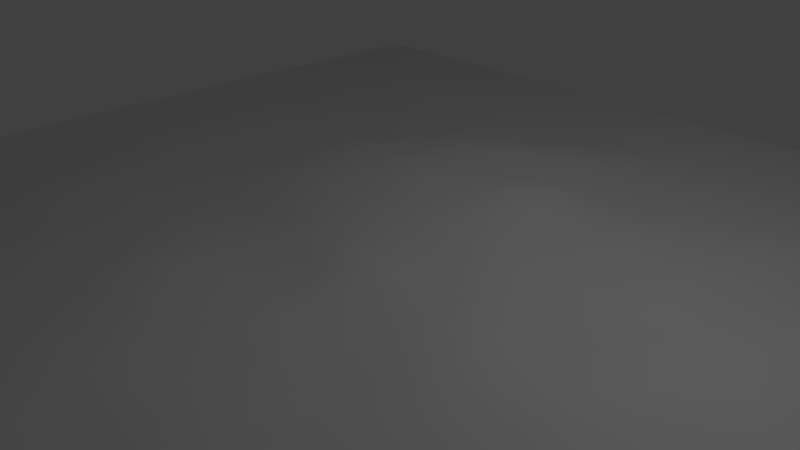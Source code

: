 # Source: Terrain.blend  (saved by Blender 2.79.0; exported with 4.5.12 LTS)
import bpy
from mathutils import Matrix  # noqa: F401  (used for matrix-valued properties, if any)

bpy.ops.wm.read_factory_settings(use_empty=True)
scene = bpy.context.scene
scene.name = 'Scene'

# ---- collections
col_collection_1 = bpy.data.collections.new('Collection 1'); scene.collection.children.link(col_collection_1)

# ---- world
world_world = bpy.data.worlds.new('World'); scene.world = world_world
world_world.color = (0.05088, 0.05088, 0.05088)
world_world.use_sun_shadow = False
world_world.sun_shadow_jitter_overblur = 0.0
world_world.cycles.sampling_method = 'MANUAL'

# ---- cameras
cam_camera = bpy.data.cameras.new('Camera')
cam_camera.clip_end = 100.0
cam_camera.lens = 35.0
cam_camera.sensor_width = 32.0
cam_camera.sensor_height = 18.0
cam_camera.ortho_scale = 7.314
cam_camera.dof.focus_distance = 0.0
cam_camera.dof.aperture_fstop = 128.0

# ---- lights
light_lamp = bpy.data.lights.new('Lamp', 'POINT')
light_lamp.transmission_factor = 0.0
light_lamp.cutoff_distance = 30.0
light_lamp.energy = 100.0
light_lamp.shadow_buffer_clip_start = 1.001
light_lamp.shadow_soft_size = 0.1
light_lamp.shadow_maximum_resolution = 0.006
light_lamp.use_absolute_resolution = True

# ---- meshes
me_plane = bpy.data.meshes.new('Plane')
me_plane.from_pydata([(7.324, 7.324, 0.0), (-7.324, 7.324, 0.0), (7.324, -7.324, 0.006372), (-7.324, -7.324, 0.0), (7.376, 0.0, 0.1328), (0.0, 7.376, 0.04608), (-7.376, 0.0, 0.0426), (0.0, -7.376, 0.07221), (0.0, 0.0, 0.3452), (7.376, 3.76, 0.0437), (-3.76, 7.376, 0.02053), (-7.376, -3.76, 0.03221), (3.76, -7.376, 0.04594), (7.376, -3.76, 0.1327), (3.76, 7.376, 0.04087), (-7.376, 3.76, 0.03419), (-3.76, -7.376, 0.03975), (0.0, -3.76, 0.3535), (0.0, 3.76, 0.3873), (3.76, 0.0, 0.1698), (-3.76, 0.0, 0.112), (-3.76, 3.76, 0.1024), (3.76, 3.76, 0.1421), (3.76, -3.76, 0.1576), (-3.76, -3.76, 0.1727), (7.376, 5.64, 0.01742), (-5.64, 7.376, 0.001988), (-7.376, -5.64, 0.008055), (5.64, -7.376, 0.03287), (7.376, -1.88, 0.1855), (1.88, 7.376, 0.05373), (-7.376, 1.88, 0.03756), (-1.88, -7.376, 0.06683), (0.0, -5.64, 0.1978), (0.0, 1.88, 0.4525), (5.64, 0.0, 0.2628), (-1.88, 0.0, 0.3173), (7.376, 1.88, 0.06801), (-1.88, 7.376, 0.03474), (-7.376, -1.88, 0.04684), (1.88, -7.376, 0.06497), (7.376, -5.64, 0.03658), (5.64, 7.376, 0.01042), (-7.376, 5.64, 0.001588), (-5.64, -7.376, 0.01174), (0.0, -1.88, 0.2283), (0.0, 5.64, 0.08633), (1.88, 0.0, 0.2767), (-5.64, 0.0, 0.1185), (-3.76, 1.88, 0.1313), (-3.76, 5.64, 0.04034), (-1.88, 3.76, 0.2539), (-5.64, 3.76, 0.05769), (3.76, 1.88, 0.1658), (3.76, 5.64, 0.04649), (5.64, 3.76, 0.06595), (1.88, 3.76, 0.111), (3.76, -5.64, 0.1069), (3.76, -1.88, 0.2339), (5.64, -3.76, 0.208), (1.88, -3.76, 0.2027), (-3.76, -5.64, 0.1389), (-3.76, -1.88, 0.1655), (-1.88, -3.76, 0.2919), (-5.64, -3.76, 0.06937), (-5.64, -1.88, 0.0557), (-1.88, -1.88, 0.2598), (-1.88, -5.64, 0.2455), (1.88, -1.88, 0.1406), (5.64, -1.88, 0.2859), (5.64, -5.64, 0.08427), (1.88, 5.64, 0.08488), (5.64, 5.64, 0.04264), (5.64, 1.88, 0.1127), (-5.64, 5.64, 0.02923), (-1.88, 5.64, 0.07176), (-1.88, 1.88, 0.4347), (-5.64, 1.88, 0.09021), (1.88, 1.88, 0.2564), (1.88, -5.64, 0.07368), (-5.64, -5.64, 0.04076), (7.376, 6.58, 0.003206), (-6.58, 7.376, 0.0), (-7.376, -6.58, 0.001864), (6.58, -7.376, 0.01554), (7.376, -0.94, 0.19), (0.94, 7.376, 0.05719), (-7.376, 0.94, 0.04461), (-0.94, -7.376, 0.07975), (0.0, -6.58, 0.1152), (0.0, 0.94, 0.4228), (6.58, 0.0, 0.2075), (-0.94, 0.0, 0.3492), (7.376, 2.82, 0.03745), (-2.82, 7.376, 0.03689), (-7.376, -2.82, 0.03131), (2.82, -7.376, 0.07253), (7.376, -4.7, 0.05699), (4.7, 7.376, 0.02301), (-7.376, 4.7, 0.01423), (-4.7, -7.376, 0.02379), (0.0, -2.82, 0.3384), (0.0, 4.7, 0.2128), (2.82, 0.0, 0.1445), (-4.7, 0.0, 0.1352), (-3.76, 0.94, 0.1409), (-3.76, 4.7, 0.044), (-0.94, 3.76, 0.3124), (-4.7, 3.76, 0.06812), (3.76, 0.94, 0.114), (3.76, 4.7, 0.08113), (6.58, 3.76, 0.03565), (2.82, 3.76, 0.1031), (3.76, -6.58, 0.07388), (3.76, -2.82, 0.1897), (6.58, -3.76, 0.1829), (2.82, -3.76, 0.1204), (-3.76, -6.58, 0.04202), (-3.76, -2.82, 0.1853), (-0.94, -3.76, 0.3146), (-4.7, -3.76, 0.1235), (7.376, 4.7, 0.02756), (-4.7, 7.376, 0.01283), (-7.376, -4.7, 0.01074), (4.7, -7.376, 0.05357), (7.376, -2.82, 0.1553), (2.82, 7.376, 0.04346), (-7.376, 2.82, 0.03632), (-2.82, -7.376, 0.06637), (0.0, -4.7, 0.3257), (0.0, 2.82, 0.4244), (4.7, 0.0, 0.2421), (-2.82, 0.0, 0.2096), (7.376, 0.94, 0.08615), (-0.94, 7.376, 0.03015), (-7.376, -0.94, 0.05233), (0.94, -7.376, 0.09946), (7.376, -6.58, 0.01516), (6.58, 7.376, 0.001285), (-7.376, 6.58, 0.0), (-6.58, -7.376, 0.001524), (0.0, -0.94, 0.2568), (0.0, 6.58, 0.0749), (0.94, 0.0, 0.2594), (-6.58, 0.0, 0.05044), (-3.76, 2.82, 0.0947), (-3.76, 6.58, 0.04369), (-2.82, 3.76, 0.178), (-6.58, 3.76, 0.02698), (3.76, 2.82, 0.134), (3.76, 6.58, 0.0488), (4.7, 3.76, 0.08486), (0.94, 3.76, 0.2182), (3.76, -4.7, 0.09043), (3.76, -0.94, 0.2925), (4.7, -3.76, 0.179), (0.94, -3.76, 0.2528), (-3.76, -4.7, 0.1854), (-3.76, -0.94, 0.1146), (-2.82, -3.76, 0.2838), (-6.58, -3.76, 0.05143), (-5.64, -2.82, 0.08087), (-5.64, -0.94, 0.06856), (-4.7, -1.88, 0.134), (-6.58, -1.88, 0.049), (-1.88, -2.82, 0.2867), (-1.88, -0.94, 0.1586), (-0.94, -1.88, 0.2981), (-2.82, -1.88, 0.1838), (-1.88, -6.58, 0.151), (-1.88, -4.7, 0.3191), (-0.94, -5.64, 0.2783), (-2.82, -5.64, 0.218), (1.88, -2.82, 0.1314), (1.88, -0.94, 0.2058), (2.82, -1.88, 0.2215), (0.94, -1.88, 0.2224), (5.64, -2.82, 0.2664), (5.64, -0.94, 0.2854), (6.58, -1.88, 0.251), (4.7, -1.88, 0.3229), (5.64, -6.58, 0.04332), (5.64, -4.7, 0.09712), (6.58, -5.64, 0.04847), (4.7, -5.64, 0.04317), (1.88, 4.7, 0.1147), (1.88, 6.58, 0.07265), (2.82, 5.64, 0.05755), (0.94, 5.64, 0.1177), (5.64, 4.7, 0.0543), (5.64, 6.58, 0.03202), (6.58, 5.64, 0.02485), (4.7, 5.64, 0.05781), (5.64, 0.94, 0.1362), (5.64, 2.82, 0.09615), (6.58, 1.88, 0.06313), (4.7, 1.88, 0.1605), (-5.64, 4.7, 0.04454), (-5.64, 6.58, 0.01266), (-4.7, 5.64, 0.05737), (-6.58, 5.64, 0.0122), (-1.88, 4.7, 0.1377), (-1.88, 6.58, 0.05052), (-0.94, 5.64, 0.07713), (-2.82, 5.64, 0.07345), (-1.88, 0.94, 0.4064), (-1.88, 2.82, 0.3417), (-0.94, 1.88, 0.541), (-2.82, 1.88, 0.3113), (-5.64, 0.94, 0.0474), (-5.64, 2.82, 0.03791), (-4.7, 1.88, 0.08651), (-6.58, 1.88, 0.04868), (1.88, 0.94, 0.271), (1.88, 2.82, 0.211), (2.82, 1.88, 0.1507), (0.94, 1.88, 0.5126), (1.88, -6.58, 0.0606), (1.88, -4.7, 0.1139), (2.82, -5.64, 0.09045), (0.94, -5.64, 0.1687), (-5.64, -6.58, 0.0378), (-5.64, -4.7, 0.06697), (-4.7, -5.64, 0.06087), (-6.58, -5.64, 0.01963), (-6.58, -4.7, 0.02468), (-4.7, -4.7, 0.07794), (-4.7, -6.58, 0.0469), (0.94, -4.7, 0.1852), (2.82, -4.7, 0.05608), (2.82, -6.58, 0.06738), (0.94, 2.82, 0.396), (2.82, 2.82, 0.1558), (2.82, 0.94, 0.1803), (-6.58, 2.82, 0.0497), (-4.7, 2.82, 0.07591), (-4.7, 0.94, 0.06098), (-2.82, 2.82, 0.1892), (-0.94, 2.82, 0.4994), (-0.94, 0.94, 0.425), (-2.82, 6.58, 0.03837), (-0.94, 6.58, 0.05793), (-0.94, 4.7, 0.1428), (-6.58, 6.58, 0.002087), (-4.7, 6.58, 0.03504), (-4.7, 4.7, 0.06427), (4.7, 2.82, 0.104), (6.58, 2.82, 0.06782), (6.58, 0.94, 0.09644), (4.7, 6.58, 0.03411), (6.58, 6.58, 0.006941), (6.58, 4.7, 0.02456), (0.94, 6.58, 0.09005), (2.82, 6.58, 0.0535), (2.82, 4.7, 0.06359), (4.7, -4.7, 0.1034), (6.58, -4.7, 0.07381), (6.58, -6.58, 0.02447), (4.7, -0.94, 0.2821), (6.58, -0.94, 0.2639), (6.58, -2.82, 0.2387), (0.94, -0.94, 0.2787), (2.82, -0.94, 0.269), (2.82, -2.82, 0.1463), (-2.82, -4.7, 0.299), (-0.94, -4.7, 0.321), (-0.94, -6.58, 0.1485), (-2.82, -0.94, 0.1256), (-0.94, -0.94, 0.2287), (-0.94, -2.82, 0.4184), (-6.58, -0.94, 0.04736), (-4.7, -0.94, 0.1384), (-4.7, -2.82, 0.1237), (-6.58, -2.82, 0.06984), (-2.82, -2.82, 0.2901), (-2.82, -6.58, 0.1101), (0.94, -2.82, 0.1927), (4.7, -2.82, 0.2358), (4.7, -6.58, 0.07168), (0.94, 4.7, 0.1766), (4.7, 4.7, 0.07944), (4.7, 0.94, 0.1958), (-6.58, 4.7, 0.02626), (-2.82, 4.7, 0.05815), (-2.82, 0.94, 0.247), (-6.58, 0.94, 0.02211), (0.94, 0.94, 0.3833), (0.94, -6.58, 0.09423), (-6.58, -6.58, 0.01429), (7.37, 7.03, 0.0004644), (-7.03, 7.37, 0.0), (-7.37, -7.03, 0.0003413), (7.03, -7.37, 0.01168), (7.376, -0.47, 0.1583), (0.47, 7.376, 0.05755), (-7.376, 0.47, 0.0466), (-0.47, -7.376, 0.08269), (0.0, -7.04, 0.06864), (0.0, 0.47, 0.3759), (7.04, 0.0, 0.1793), (-0.47, 0.0, 0.385), (7.376, 3.29, 0.0426), (-3.29, 7.376, 0.02875), (-7.376, -3.29, 0.02929), (3.29, -7.376, 0.06872), (7.376, -4.23, 0.09049), (4.23, 7.376, 0.0336), (-7.376, 4.23, 0.0237), (-4.23, -7.376, 0.02868), (0.0, -3.29, 0.3465), (0.0, 4.23, 0.2999), (3.29, 0.0, 0.1081), (-4.23, 0.0, 0.1102), (-3.76, 0.47, 0.1238), (-3.76, 4.23, 0.06864), (-0.47, 3.76, 0.3445), (-4.23, 3.76, 0.05827), (3.76, 0.47, 0.1664), (3.76, 4.23, 0.0969), (7.04, 3.76, 0.05073), (3.29, 3.76, 0.1428), (3.76, -7.04, 0.05611), (3.76, -3.29, 0.2039), (7.04, -3.76, 0.1541), (3.29, -3.76, 0.09765), (-3.76, -7.04, 0.04209), (-3.76, -3.29, 0.1486), (-0.47, -3.76, 0.3377), (-4.23, -3.76, 0.1522), (7.376, 5.17, 0.02746), (-5.17, 7.376, 0.004756), (-7.376, -5.17, 0.008195), (5.17, -7.376, 0.04932), (7.376, -2.35, 0.1588), (2.35, 7.376, 0.05409), (-7.376, 2.35, 0.03748), (-2.35, -7.376, 0.0692), (0.0, -5.17, 0.2969), (0.0, 2.35, 0.4178), (5.17, 0.0, 0.2796), (-2.35, 0.0, 0.281), (7.376, 1.41, 0.0795), (-1.41, 7.376, 0.03133), (-7.376, -1.41, 0.04364), (1.41, -7.376, 0.09905), (7.376, -6.11, 0.0297), (6.11, 7.376, 0.004062), (-7.376, 6.11, 0.0003627), (-6.11, -7.376, 0.005301), (0.0, -1.41, 0.1891), (0.0, 6.11, 0.08173), (1.41, 0.0, 0.2395), (-6.11, 0.0, 0.09252), (-3.76, 2.35, 0.1036), (-3.76, 6.11, 0.04484), (-2.35, 3.76, 0.2042), (-6.11, 3.76, 0.04174), (3.76, 2.35, 0.1265), (3.76, 6.11, 0.03748), (5.17, 3.76, 0.05541), (1.41, 3.76, 0.1369), (3.76, -5.17, 0.09192), (3.76, -1.41, 0.2784), (5.17, -3.76, 0.1982), (1.41, -3.76, 0.2164), (-3.76, -5.17, 0.1382), (-3.76, -1.41, 0.1514), (-2.35, -3.76, 0.3048), (-6.11, -3.76, 0.06941), (-5.64, -3.29, 0.06184), (-5.64, -1.41, 0.06146), (-4.23, -1.88, 0.1597), (-6.11, -1.88, 0.03974), (-1.88, -3.29, 0.2774), (-1.88, -1.41, 0.2469), (-0.47, -1.88, 0.2397), (-2.35, -1.88, 0.2348), (-1.88, -7.04, 0.0844), (-1.88, -5.17, 0.2784), (-0.47, -5.64, 0.2617), (-2.35, -5.64, 0.2452), (1.88, -3.29, 0.1779), (1.88, -1.41, 0.2085), (3.29, -1.88, 0.2078), (1.41, -1.88, 0.1604), (5.64, -3.29, 0.2459), (5.64, -1.41, 0.2828), (7.04, -1.88, 0.2183), (5.17, -1.88, 0.3226), (5.64, -7.04, 0.0436), (5.64, -5.17, 0.08956), (7.04, -5.64, 0.04567), (5.17, -5.64, 0.06608), (1.88, 4.23, 0.1162), (1.88, 6.11, 0.08617), (3.29, 5.64, 0.05211), (1.41, 5.64, 0.09012), (5.64, 4.23, 0.05138), (5.64, 6.11, 0.03767), (7.04, 5.64, 0.02195), (5.17, 5.64, 0.05193), (5.64, 0.47, 0.1835), (5.64, 2.35, 0.114), (7.04, 1.88, 0.05825), (5.17, 1.88, 0.1423), (-5.64, 4.23, 0.04712), (-5.64, 6.11, 0.02187), (-4.23, 5.64, 0.04184), (-6.11, 5.64, 0.01707), (-1.88, 4.23, 0.2094), (-1.88, 6.11, 0.07656), (-0.47, 5.64, 0.09002), (-2.35, 5.64, 0.08546), (-1.88, 0.47, 0.3767), (-1.88, 2.35, 0.3717), (-0.47, 1.88, 0.4751), (-2.35, 1.88, 0.3949), (-5.64, 0.47, 0.07217), (-5.64, 2.35, 0.06061), (-4.23, 1.88, 0.1113), (-6.11, 1.88, 0.07603), (1.88, 0.47, 0.3339), (1.88, 2.35, 0.2569), (3.29, 1.88, 0.206), (1.41, 1.88, 0.3798), (1.88, -7.04, 0.0659), (1.88, -5.17, 0.131), (3.29, -5.64, 0.1324), (1.41, -5.64, 0.1169), (-5.64, -7.04, 0.021), (-5.64, -5.17, 0.04993), (-4.23, -5.64, 0.1018), (-6.11, -5.64, 0.02842), (7.376, 6.11, 0.009208), (-6.11, 7.376, 0.0004787), (-7.376, -6.11, 0.003587), (6.11, -7.376, 0.0199), (7.376, -1.41, 0.1948), (1.41, 7.376, 0.05387), (-7.376, 1.41, 0.04085), (-1.41, -7.376, 0.07713), (0.0, -6.11, 0.1542), (0.0, 1.41, 0.4488), (6.11, 0.0, 0.2247), (-1.41, 0.0, 0.3549), (7.376, 2.35, 0.04291), (-2.35, 7.376, 0.0343), (-7.376, -2.35, 0.03998), (2.35, -7.376, 0.06426), (7.376, -5.17, 0.04325), (5.17, 7.376, 0.01991), (-7.376, 5.17, 0.005845), (-5.17, -7.376, 0.01713), (0.0, -2.35, 0.2798), (0.0, 5.17, 0.1512), (2.35, 0.0, 0.2617), (-5.17, 0.0, 0.1298), (-3.76, 1.41, 0.1187), (-3.76, 5.17, 0.0542), (-1.41, 3.76, 0.3063), (-5.17, 3.76, 0.05627), (3.76, 1.41, 0.1277), (3.76, 5.17, 0.06884), (6.11, 3.76, 0.04893), (2.35, 3.76, 0.1049), (3.76, -6.11, 0.1136), (3.76, -2.35, 0.2111), (6.11, -3.76, 0.2117), (2.35, -3.76, 0.1814), (-3.76, -6.11, 0.08949), (-3.76, -2.35, 0.1813), (-1.41, -3.76, 0.3291), (-5.17, -3.76, 0.08603), (7.376, 4.23, 0.03148), (-4.23, 7.376, 0.01759), (-7.376, -4.23, 0.02612), (4.23, -7.376, 0.04687), (7.376, -3.29, 0.1538), (3.29, 7.376, 0.03811), (-7.376, 3.29, 0.03746), (-3.29, -7.376, 0.0423), (0.0, -4.23, 0.3477), (0.0, 3.29, 0.4399), (4.23, 0.0, 0.2448), (-3.29, 0.0, 0.1672), (7.376, 0.47, 0.1093), (-0.47, 7.376, 0.03413), (-7.376, -0.47, 0.0433), (0.47, -7.376, 0.07169), (7.37, -7.03, 0.009249), (7.03, 7.37, 0.0002504), (-7.37, 7.03, 0.0), (-7.03, -7.37, 0.0002334), (0.0, -0.47, 0.3722), (0.0, 7.04, 0.05891), (0.47, 0.0, 0.3414), (-7.04, 0.0, 0.04274), (-3.76, 3.29, 0.1337), (-3.76, 7.04, 0.03317), (-3.29, 3.76, 0.1505), (-7.04, 3.76, 0.0354), (3.76, 3.29, 0.1272), (3.76, 7.04, 0.04904), (4.23, 3.76, 0.1086), (0.47, 3.76, 0.3304), (3.76, -4.23, 0.1104), (3.76, -0.47, 0.2345), (4.23, -3.76, 0.1655), (0.47, -3.76, 0.324), (-3.76, -4.23, 0.1942), (-3.76, -0.47, 0.1144), (-3.29, -3.76, 0.1935), (-7.04, -3.76, 0.04904), (-5.64, -2.35, 0.07364), (-5.64, -0.47, 0.0881), (-5.17, -1.88, 0.0824), (-7.04, -1.88, 0.05556), (-1.88, -2.35, 0.2602), (-1.88, -0.47, 0.1675), (-1.41, -1.88, 0.2779), (-3.29, -1.88, 0.1678), (-1.88, -6.11, 0.2265), (-1.88, -4.23, 0.3045), (-1.41, -5.64, 0.2815), (-3.29, -5.64, 0.1782), (1.88, -2.35, 0.09667), (1.88, -0.47, 0.2294), (2.35, -1.88, 0.1644), (0.47, -1.88, 0.2498), (5.64, -2.35, 0.291), (5.64, -0.47, 0.2972), (6.11, -1.88, 0.2946), (4.23, -1.88, 0.2683), (5.64, -6.11, 0.05456), (5.64, -4.23, 0.1242), (6.11, -5.64, 0.07219), (4.23, -5.64, 0.07105), (1.88, 5.17, 0.1007), (1.88, 7.04, 0.06289), (2.35, 5.64, 0.0635), (0.47, 5.64, 0.1011), (5.64, 5.17, 0.04531), (5.64, 7.04, 0.01917), (6.11, 5.64, 0.02441), (4.23, 5.64, 0.05107), (5.64, 1.41, 0.08983), (5.64, 3.29, 0.08293), (6.11, 1.88, 0.05978), (4.23, 1.88, 0.1385), (-5.64, 5.17, 0.04707), (-5.64, 7.04, 0.005526), (-5.17, 5.64, 0.04685), (-7.04, 5.64, 0.004588), (-1.88, 5.17, 0.07871), (-1.88, 7.04, 0.03841), (-1.41, 5.64, 0.06735), (-3.29, 5.64, 0.05905), (-1.88, 1.41, 0.4539), (-1.88, 3.29, 0.3135), (-1.41, 1.88, 0.4516), (-3.29, 1.88, 0.198), (-5.64, 1.41, 0.06038), (-5.64, 3.29, 0.03874), (-5.17, 1.88, 0.1026), (-7.04, 1.88, 0.04551), (1.88, 1.41, 0.2288), (1.88, 3.29, 0.1451), (2.35, 1.88, 0.2257), (0.47, 1.88, 0.5271), (1.88, -6.11, 0.03816), (1.88, -4.23, 0.1725), (2.35, -5.64, 0.07223), (0.47, -5.64, 0.1837), (-5.64, -6.11, 0.03898), (-5.64, -4.23, 0.05907), (-5.17, -5.64, 0.05053), (-7.04, -5.64, 0.01547), (-6.58, -5.17, 0.02618), (-6.58, -4.23, 0.04031), (-6.11, -4.7, 0.05135), (-7.04, -4.7, 0.01867), (-4.7, -5.17, 0.0503), (-4.7, -4.23, 0.0898), (-4.23, -4.7, 0.1325), (-5.17, -4.7, 0.07131), (-4.7, -7.04, 0.03634), (-4.7, -6.11, 0.05024), (-4.23, -6.58, 0.03269), (-5.17, -6.58, 0.04226), (0.94, -5.17, 0.2291), (0.94, -4.23, 0.1936), (1.41, -4.7, 0.1482), (0.47, -4.7, 0.2882), (2.82, -5.17, 0.08103), (2.82, -4.23, 0.08434), (3.29, -4.7, 0.06634), (2.35, -4.7, 0.08001), (2.82, -7.04, 0.07321), (2.82, -6.11, 0.07199), (3.29, -6.58, 0.09169), (2.35, -6.58, 0.05262), (0.94, 2.35, 0.4832), (0.94, 3.29, 0.2659), (1.41, 2.82, 0.2859), (0.47, 2.82, 0.4142), (2.82, 2.35, 0.1481), (2.82, 3.29, 0.1212), (3.29, 2.82, 0.149), (2.35, 2.82, 0.2201), (2.82, 0.47, 0.1185), (2.82, 1.41, 0.1776), (3.29, 0.94, 0.1642), (2.35, 0.94, 0.2184), (-6.58, 2.35, 0.0602), (-6.58, 3.29, 0.03069), (-6.11, 2.82, 0.05103), (-7.04, 2.82, 0.04807), (-4.7, 2.35, 0.09182), (-4.7, 3.29, 0.08376), (-4.23, 2.82, 0.06759), (-5.17, 2.82, 0.04897), (-4.7, 0.47, 0.0684), (-4.7, 1.41, 0.07094), (-4.23, 0.94, 0.0887), (-5.17, 0.94, 0.08573), (-2.82, 2.35, 0.2512), (-2.82, 3.29, 0.2132), (-2.35, 2.82, 0.2509), (-3.29, 2.82, 0.1316), (-0.94, 2.35, 0.4868), (-0.94, 3.29, 0.4453), (-0.47, 2.82, 0.4819), (-1.41, 2.82, 0.4378), (-0.94, 0.47, 0.38), (-0.94, 1.41, 0.5311), (-0.47, 0.94, 0.433), (-1.41, 0.94, 0.4372), (-2.82, 6.11, 0.07064), (-2.82, 7.04, 0.03436), (-2.35, 6.58, 0.04565), (-3.29, 6.58, 0.04424), (-0.94, 6.11, 0.06092), (-0.94, 7.04, 0.04216), (-0.47, 6.58, 0.06867), (-1.41, 6.58, 0.05044), (-0.94, 4.23, 0.222), (-0.94, 5.17, 0.1005), (-0.47, 4.7, 0.1608), (-1.41, 4.7, 0.1298), (-6.58, 6.11, 0.004952), (-6.58, 7.04, 0.0004129), (-6.11, 6.58, 0.005358), (-7.04, 6.58, 0.0003757), (-4.7, 6.11, 0.0462), (-4.7, 7.04, 0.02379), (-4.23, 6.58, 0.03928), (-5.17, 6.58, 0.02014), (-4.7, 4.23, 0.05295), (-4.7, 5.17, 0.07076), (-4.23, 4.7, 0.04592), (-5.17, 4.7, 0.06716), (4.7, 2.35, 0.1291), (4.7, 3.29, 0.06243), (5.17, 2.82, 0.09716), (4.23, 2.82, 0.09012), (6.58, 2.35, 0.07263), (6.58, 3.29, 0.0583), (7.04, 2.82, 0.04511), (6.11, 2.82, 0.07139), (6.58, 0.47, 0.1411), (6.58, 1.41, 0.07573), (7.04, 0.94, 0.08292), (6.11, 0.94, 0.1071), (4.7, 6.11, 0.02954), (4.7, 7.04, 0.03038), (5.17, 6.58, 0.03991), (4.23, 6.58, 0.04493), (6.58, 6.11, 0.01651), (6.58, 7.04, 0.00314), (7.04, 6.58, 0.006165), (6.11, 6.58, 0.01503), (6.58, 4.23, 0.0257), (6.58, 5.17, 0.03519), (7.04, 4.7, 0.02425), (6.11, 4.7, 0.03663), (0.94, 6.11, 0.07999), (0.94, 7.04, 0.06773), (1.41, 6.58, 0.08979), (0.47, 6.58, 0.07836), (2.82, 6.11, 0.06235), (2.82, 7.04, 0.04577), (3.29, 6.58, 0.04495), (2.35, 6.58, 0.05613), (2.82, 4.23, 0.06281), (2.82, 5.17, 0.06721), (3.29, 4.7, 0.07016), (2.35, 4.7, 0.1028), (4.7, -5.17, 0.05371), (4.7, -4.23, 0.1424), (5.17, -4.7, 0.1166), (4.23, -4.7, 0.1218), (6.58, -5.17, 0.04692), (6.58, -4.23, 0.1181), (7.04, -4.7, 0.05372), (6.11, -4.7, 0.09137), (6.58, -7.04, 0.0163), (6.58, -6.11, 0.04724), (7.04, -6.58, 0.01967), (6.11, -6.58, 0.03218), (4.7, -1.41, 0.2922), (4.7, -0.47, 0.2544), (5.17, -0.94, 0.2889), (4.23, -0.94, 0.3175), (6.58, -1.41, 0.2699), (6.58, -0.47, 0.2423), (7.04, -0.94, 0.2109), (6.11, -0.94, 0.2928), (6.58, -3.29, 0.2013), (6.58, -2.35, 0.2408), (7.04, -2.82, 0.1912), (6.11, -2.82, 0.2817), (0.94, -1.41, 0.1922), (0.94, -0.47, 0.3299), (1.41, -0.94, 0.1805), (0.47, -0.94, 0.3266), (2.82, -1.41, 0.2569), (2.82, -0.47, 0.2358), (3.29, -0.94, 0.2335), (2.35, -0.94, 0.2539), (2.82, -3.29, 0.1002), (2.82, -2.35, 0.2127), (3.29, -2.82, 0.1583), (2.35, -2.82, 0.1308), (-2.82, -5.17, 0.2759), (-2.82, -4.23, 0.2783), (-2.35, -4.7, 0.3425), (-3.29, -4.7, 0.2321), (-0.94, -5.17, 0.3135), (-0.94, -4.23, 0.3237), (-0.47, -4.7, 0.3378), (-1.41, -4.7, 0.3099), (-0.94, -7.04, 0.07896), (-0.94, -6.11, 0.2436), (-0.47, -6.58, 0.1584), (-1.41, -6.58, 0.1379), (-2.82, -1.41, 0.1467), (-2.82, -0.47, 0.1715), (-2.35, -0.94, 0.1377), (-3.29, -0.94, 0.1148), (-0.94, -1.41, 0.2456), (-0.94, -0.47, 0.278), (-0.47, -0.94, 0.2476), (-1.41, -0.94, 0.2134), (-0.94, -3.29, 0.3557), (-0.94, -2.35, 0.3779), (-0.47, -2.82, 0.3697), (-1.41, -2.82, 0.3789), (-6.58, -1.41, 0.02985), (-6.58, -0.47, 0.0558), (-6.11, -0.94, 0.05843), (-7.04, -0.94, 0.05515), (-4.7, -1.41, 0.1494), (-4.7, -0.47, 0.1222), (-4.23, -0.94, 0.1359), (-5.17, -0.94, 0.08989), (-4.7, -3.29, 0.09252), (-4.7, -2.35, 0.1511), (-4.23, -2.82, 0.1372), (-5.17, -2.82, 0.07549), (-6.58, -3.29, 0.04698), (-6.58, -2.35, 0.07275), (-6.11, -2.82, 0.08245), (-7.04, -2.82, 0.04576), (-2.82, -3.29, 0.2785), (-2.82, -2.35, 0.2274), (-2.35, -2.82, 0.2926), (-3.29, -2.82, 0.2289), (-2.82, -7.04, 0.08567), (-2.82, -6.11, 0.16), (-2.35, -6.58, 0.149), (-3.29, -6.58, 0.06874), (0.94, -3.29, 0.1952), (0.94, -2.35, 0.252), (1.41, -2.82, 0.1658), (0.47, -2.82, 0.2523), (4.7, -3.29, 0.2275), (4.7, -2.35, 0.305), (5.17, -2.82, 0.2722), (4.23, -2.82, 0.196), (4.7, -7.04, 0.07355), (4.7, -6.11, 0.0575), (5.17, -6.58, 0.05653), (4.23, -6.58, 0.086), (0.94, 4.23, 0.2076), (0.94, 5.17, 0.1615), (1.41, 4.7, 0.1104), (0.47, 4.7, 0.2084), (4.7, 4.23, 0.0835), (4.7, 5.17, 0.06772), (5.17, 4.7, 0.04958), (4.23, 4.7, 0.08358), (4.7, 0.47, 0.2437), (4.7, 1.41, 0.1724), (5.17, 0.94, 0.1937), (4.23, 0.94, 0.1357), (-6.58, 4.23, 0.0293), (-6.58, 5.17, 0.0266), (-6.11, 4.7, 0.0256), (-7.04, 4.7, 0.01953), (-2.82, 4.23, 0.1025), (-2.82, 5.17, 0.05701), (-2.35, 4.7, 0.09888), (-3.29, 4.7, 0.05614), (-2.82, 0.47, 0.2412), (-2.82, 1.41, 0.2967), (-2.35, 0.94, 0.3766), (-3.29, 0.94, 0.1635), (-6.58, 0.47, 0.03798), (-6.58, 1.41, 0.03113), (-6.11, 0.94, 0.03738), (-7.04, 0.94, 0.02466), (0.94, 0.47, 0.3187), (0.94, 1.41, 0.4293), (1.41, 0.94, 0.3337), (0.47, 0.94, 0.4184), (0.94, -7.04, 0.09874), (0.94, -6.11, 0.1199), (1.41, -6.58, 0.09408), (0.47, -6.58, 0.1114), (-6.58, -7.04, 0.005181), (-6.58, -6.11, 0.0174), (-6.11, -6.58, 0.02537), (-7.04, -6.58, 0.006066), (-7.04, -6.11, 0.008915), (-6.11, -6.11, 0.02962), (-6.11, -7.04, 0.01116), (0.47, -6.11, 0.1492), (1.41, -6.11, 0.07726), (1.41, -7.04, 0.1079), (0.47, 1.41, 0.4639), (1.41, 1.41, 0.3178), (1.41, 0.47, 0.3429), (-7.04, 1.41, 0.03432), (-6.11, 1.41, 0.04288), (-6.11, 0.47, 0.0734), (-3.29, 1.41, 0.1757), (-2.35, 1.41, 0.4168), (-2.35, 0.47, 0.3534), (-3.29, 5.17, 0.05115), (-2.35, 5.17, 0.07955), (-2.35, 4.23, 0.1519), (-7.04, 5.17, 0.01189), (-6.11, 5.17, 0.03536), (-6.11, 4.23, 0.03), (4.23, 1.41, 0.1331), (5.17, 1.41, 0.1405), (5.17, 0.47, 0.2417), (4.23, 5.17, 0.06527), (5.17, 5.17, 0.04752), (5.17, 4.23, 0.04743), (0.47, 5.17, 0.1594), (1.41, 5.17, 0.1114), (1.41, 4.23, 0.1292), (4.23, -6.11, 0.09689), (5.17, -6.11, 0.04648), (5.17, -7.04, 0.06401), (4.23, -2.35, 0.2442), (5.17, -2.35, 0.3228), (5.17, -3.29, 0.2538), (0.47, -2.35, 0.2834), (1.41, -2.35, 0.1611), (1.41, -3.29, 0.2045), (-3.29, -6.11, 0.1264), (-2.35, -6.11, 0.2024), (-2.35, -7.04, 0.09778), (-3.29, -2.35, 0.1946), (-2.35, -2.35, 0.2443), (-2.35, -3.29, 0.3026), (-7.04, -2.35, 0.05816), (-6.11, -2.35, 0.0665), (-6.11, -3.29, 0.06347), (-5.17, -2.35, 0.09035), (-4.23, -2.35, 0.168), (-4.23, -3.29, 0.1071), (-5.17, -0.47, 0.09585), (-4.23, -0.47, 0.1113), (-4.23, -1.41, 0.1565), (-7.04, -0.47, 0.05397), (-6.11, -0.47, 0.07045), (-6.11, -1.41, 0.03765), (-1.41, -2.35, 0.3408), (-0.47, -2.35, 0.2912), (-0.47, -3.29, 0.3687), (-1.41, -0.47, 0.2293), (-0.47, -0.47, 0.3612), (-0.47, -1.41, 0.2034), (-3.29, -0.47, 0.1531), (-2.35, -0.47, 0.1629), (-2.35, -1.41, 0.1942), (-1.41, -6.11, 0.2428), (-0.47, -6.11, 0.2286), (-0.47, -7.04, 0.08605), (-1.41, -4.23, 0.32), (-0.47, -4.23, 0.3538), (-0.47, -5.17, 0.3173), (-3.29, -4.23, 0.2122), (-2.35, -4.23, 0.3084), (-2.35, -5.17, 0.3095), (2.35, -2.35, 0.1379), (3.29, -2.35, 0.2066), (3.29, -3.29, 0.1264), (2.35, -0.47, 0.2818), (3.29, -0.47, 0.1731), (3.29, -1.41, 0.2578), (0.47, -0.47, 0.4127), (1.41, -0.47, 0.2146), (1.41, -1.41, 0.177), (6.11, -2.35, 0.2982), (7.04, -2.35, 0.195), (7.04, -3.29, 0.1778), (6.11, -0.47, 0.2816), (7.04, -0.47, 0.1914), (7.04, -1.41, 0.2174), (4.23, -0.47, 0.2974), (5.17, -0.47, 0.2895), (5.17, -1.41, 0.2926), (6.11, -6.11, 0.05641), (7.04, -6.11, 0.04131), (7.04, -7.04, 0.0137), (6.11, -4.23, 0.1282), (7.04, -4.23, 0.09435), (7.04, -5.17, 0.04325), (4.23, -4.23, 0.1493), (5.17, -4.23, 0.1405), (5.17, -5.17, 0.08708), (2.35, 5.17, 0.08756), (3.29, 5.17, 0.06885), (3.29, 4.23, 0.09018), (2.35, 7.04, 0.06035), (3.29, 7.04, 0.03607), (3.29, 6.11, 0.05354), (0.47, 7.04, 0.065), (1.41, 7.04, 0.06681), (1.41, 6.11, 0.08651), (6.11, 5.17, 0.03254), (7.04, 5.17, 0.02961), (7.04, 4.23, 0.03378), (6.11, 7.04, 0.008084), (7.04, 7.04, 0.001608), (7.04, 6.11, 0.01465), (4.23, 7.04, 0.04581), (5.17, 7.04, 0.03008), (5.17, 6.11, 0.03731), (6.11, 1.41, 0.06801), (7.04, 1.41, 0.06546), (7.04, 0.47, 0.1364), (6.11, 3.29, 0.07313), (7.04, 3.29, 0.05264), (7.04, 2.35, 0.04767), (4.23, 3.29, 0.07131), (5.17, 3.29, 0.05791), (5.17, 2.35, 0.1284), (-5.17, 5.17, 0.06195), (-4.23, 5.17, 0.06446), (-4.23, 4.23, 0.04181), (-5.17, 7.04, 0.009754), (-4.23, 7.04, 0.03183), (-4.23, 6.11, 0.03588), (-7.04, 7.04, 0.0), (-6.11, 7.04, 0.002106), (-6.11, 6.11, 0.008722), (-1.41, 5.17, 0.07026), (-0.47, 5.17, 0.1246), (-0.47, 4.23, 0.2416), (-1.41, 7.04, 0.03638), (-0.47, 7.04, 0.04934), (-0.47, 6.11, 0.08789), (-3.29, 7.04, 0.03402), (-2.35, 7.04, 0.03395), (-2.35, 6.11, 0.08534), (-1.41, 1.41, 0.4787), (-0.47, 1.41, 0.4788), (-0.47, 0.47, 0.408), (-1.41, 3.29, 0.4046), (-0.47, 3.29, 0.4691), (-0.47, 2.35, 0.4439), (-3.29, 3.29, 0.1766), (-2.35, 3.29, 0.2413), (-2.35, 2.35, 0.3179), (-5.17, 1.41, 0.09922), (-4.23, 1.41, 0.09018), (-4.23, 0.47, 0.08081), (-5.17, 3.29, 0.04582), (-4.23, 3.29, 0.08593), (-4.23, 2.35, 0.09236), (-7.04, 3.29, 0.03991), (-6.11, 3.29, 0.04006), (-6.11, 2.35, 0.06827), (2.35, 1.41, 0.2112), (3.29, 1.41, 0.1936), (3.29, 0.47, 0.1152), (2.35, 3.29, 0.154), (3.29, 3.29, 0.1332), (3.29, 2.35, 0.1645), (0.47, 3.29, 0.3512), (1.41, 3.29, 0.1891), (1.41, 2.35, 0.3531), (2.35, -6.11, 0.04393), (3.29, -6.11, 0.1215), (3.29, -7.04, 0.07994), (2.35, -4.23, 0.1557), (3.29, -4.23, 0.05801), (3.29, -5.17, 0.1097), (0.47, -4.23, 0.3025), (1.41, -4.23, 0.1676), (1.41, -5.17, 0.1838), (-5.17, -6.11, 0.04007), (-4.23, -6.11, 0.06577), (-4.23, -7.04, 0.03101), (-5.17, -4.23, 0.06143), (-4.23, -4.23, 0.1532), (-4.23, -5.17, 0.09146), (-7.04, -4.23, 0.03957), (-6.11, -4.23, 0.06105), (-6.11, -5.17, 0.04013), (-7.04, -5.17, 0.01815), (-5.17, -5.17, 0.0531), (-5.17, -7.04, 0.02887), (0.47, -5.17, 0.2767), (2.35, -5.17, 0.08925), (2.35, -7.04, 0.06191), (0.47, 2.35, 0.4901), (2.35, 2.35, 0.2433), (2.35, 0.47, 0.24), (-7.04, 2.35, 0.05464), (-5.17, 2.35, 0.07631), (-5.17, 0.47, 0.0806), (-3.29, 2.35, 0.1593), (-1.41, 2.35, 0.4107), (-1.41, 0.47, 0.4102), (-3.29, 6.11, 0.0634), (-1.41, 6.11, 0.06009), (-1.41, 4.23, 0.2244), (-7.04, 6.11, 0.001663), (-5.17, 6.11, 0.03673), (-5.17, 4.23, 0.05512), (4.23, 2.35, 0.09239), (6.11, 2.35, 0.06887), (6.11, 0.47, 0.1418), (4.23, 6.11, 0.03106), (6.11, 6.11, 0.02372), (6.11, 4.23, 0.03731), (0.47, 6.11, 0.0695), (2.35, 6.11, 0.06027), (2.35, 4.23, 0.08265), (4.23, -5.17, 0.07566), (6.11, -5.17, 0.07192), (6.11, -7.04, 0.02452), (4.23, -1.41, 0.2728), (6.11, -1.41, 0.3048), (6.11, -3.29, 0.2387), (0.47, -1.41, 0.2202), (2.35, -1.41, 0.206), (2.35, -3.29, 0.1287), (-3.29, -5.17, 0.2016), (-1.41, -5.17, 0.3007), (-1.41, -7.04, 0.07694), (-3.29, -1.41, 0.1522), (-1.41, -1.41, 0.265), (-1.41, -3.29, 0.3313), (-7.04, -1.41, 0.04005), (-5.17, -1.41, 0.1033), (-5.17, -3.29, 0.05866), (-7.04, -3.29, 0.03973), (-3.29, -3.29, 0.1863), (-3.29, -7.04, 0.05098), (0.47, -3.29, 0.2497), (4.23, -3.29, 0.2048), (4.23, -7.04, 0.06999), (0.47, 4.23, 0.2803), (4.23, 4.23, 0.09582), (4.23, 0.47, 0.2218), (-7.04, 4.23, 0.02864), (-3.29, 4.23, 0.09616), (-3.29, 0.47, 0.1709), (-7.04, 0.47, 0.03163), (0.47, 0.47, 0.3648), (0.47, -7.04, 0.07385), (-7.04, -7.04, 0.001669)], [], [(1088, 492, 3, 291), (1087, 488, 7, 297), (1086, 495, 8, 298), (1085, 496, 6, 295), (1084, 484, 20, 313), (1083, 499, 21, 314), (1082, 500, 15, 307), (1081, 483, 19, 317), (1080, 503, 22, 318), (1079, 504, 18, 310), (1078, 476, 12, 321), (1077, 507, 23, 322), (1076, 508, 17, 309), (1075, 480, 16, 325), (1074, 511, 24, 326), (1073, 512, 11, 303), (1072, 472, 64, 369), (1071, 515, 65, 370), (1070, 516, 39, 343), (1069, 471, 63, 373), (1068, 519, 66, 374), (1067, 520, 62, 366), (1066, 440, 32, 377), (1065, 523, 67, 378), (1064, 524, 61, 365), (1063, 468, 60, 381), (1062, 527, 68, 382), (1061, 528, 45, 349), (1060, 467, 59, 385), (1059, 531, 69, 386), (1058, 532, 58, 362), (1057, 436, 28, 389), (1056, 535, 70, 390), (1055, 536, 57, 361), (1054, 464, 56, 393), (1053, 539, 71, 394), (1052, 540, 46, 350), (1051, 463, 55, 397), (1050, 543, 72, 398), (1049, 544, 54, 358), (1048, 443, 35, 401), (1047, 547, 73, 402), (1046, 548, 53, 357), (1045, 460, 52, 405), (1044, 551, 74, 406), (1043, 552, 43, 347), (1042, 459, 51, 409), (1041, 555, 75, 410), (1040, 556, 50, 354), (1039, 444, 36, 413), (1038, 559, 76, 414), (1037, 560, 49, 353), (1036, 456, 48, 417), (1035, 563, 77, 418), (1034, 564, 31, 335), (1033, 455, 47, 421), (1032, 567, 78, 422), (1031, 568, 34, 338), (1030, 448, 40, 425), (1029, 571, 79, 426), (1028, 572, 33, 337), (1027, 452, 44, 429), (1026, 575, 80, 430), (1025, 576, 27, 331), (1024, 432, 224, 577), (1023, 579, 225, 578), (1022, 580, 123, 475), (1021, 431, 223, 581), (1020, 583, 226, 582), (1019, 584, 222, 574), (1018, 308, 100, 585), (1017, 587, 227, 586), (1016, 588, 221, 573), (1015, 428, 220, 589), (1014, 591, 228, 590), (1013, 592, 129, 481), (1012, 427, 219, 593), (1011, 595, 229, 594), (1010, 596, 218, 570), (1009, 304, 96, 597), (1008, 599, 230, 598), (1007, 600, 217, 569), (1006, 424, 216, 601), (1005, 603, 231, 602), (1004, 604, 130, 482), (1003, 423, 215, 605), (1002, 607, 232, 606), (1001, 608, 214, 566), (1000, 311, 103, 609), (999, 611, 233, 610), (998, 612, 213, 565), (997, 420, 212, 613), (996, 615, 234, 614), (995, 616, 127, 479), (994, 419, 211, 617), (993, 619, 235, 618), (992, 620, 210, 562), (991, 312, 104, 621), (990, 623, 236, 622), (989, 624, 209, 561), (988, 416, 208, 625), (987, 627, 237, 626), (986, 628, 145, 497), (985, 415, 207, 629), (984, 631, 238, 630), (983, 632, 206, 558), (982, 300, 92, 633), (981, 635, 239, 634), (980, 636, 205, 557), (979, 412, 204, 637), (978, 639, 240, 638), (977, 640, 146, 498), (976, 411, 203, 641), (975, 643, 241, 642), (974, 644, 202, 554), (973, 315, 107, 645), (972, 647, 242, 646), (971, 648, 201, 553), (970, 408, 200, 649), (969, 651, 243, 650), (968, 652, 139, 491), (967, 407, 199, 653), (966, 655, 244, 654), (965, 656, 198, 550), (964, 316, 108, 657), (963, 659, 245, 658), (962, 660, 197, 549), (961, 404, 196, 661), (960, 663, 246, 662), (959, 664, 149, 501), (958, 403, 195, 665), (957, 667, 247, 666), (956, 668, 194, 546), (955, 299, 91, 669), (954, 671, 248, 670), (953, 672, 193, 545), (952, 400, 192, 673), (951, 675, 249, 674), (950, 676, 150, 502), (949, 399, 191, 677), (948, 679, 250, 678), (947, 680, 190, 542), (946, 319, 111, 681), (945, 683, 251, 682), (944, 684, 189, 541), (943, 396, 188, 685), (942, 687, 252, 686), (941, 688, 142, 494), (940, 395, 187, 689), (939, 691, 253, 690), (938, 692, 186, 538), (937, 320, 112, 693), (936, 695, 254, 694), (935, 696, 185, 537), (934, 392, 184, 697), (933, 699, 255, 698), (932, 700, 153, 505), (931, 391, 183, 701), (930, 703, 256, 702), (929, 704, 182, 534), (928, 292, 84, 705), (927, 707, 257, 706), (926, 708, 181, 533), (925, 388, 180, 709), (924, 711, 258, 710), (923, 712, 154, 506), (922, 387, 179, 713), (921, 715, 259, 714), (920, 716, 178, 530), (919, 323, 115, 717), (918, 719, 260, 718), (917, 720, 177, 529), (916, 384, 176, 721), (915, 723, 261, 722), (914, 724, 141, 493), (913, 383, 175, 725), (912, 727, 262, 726), (911, 728, 174, 526), (910, 324, 116, 729), (909, 731, 263, 730), (908, 732, 173, 525), (907, 380, 172, 733), (906, 735, 264, 734), (905, 736, 157, 509), (904, 379, 171, 737), (903, 739, 265, 738), (902, 740, 170, 522), (901, 296, 88, 741), (900, 743, 266, 742), (899, 744, 169, 521), (898, 376, 168, 745), (897, 747, 267, 746), (896, 748, 158, 510), (895, 375, 167, 749), (894, 751, 268, 750), (893, 752, 166, 518), (892, 327, 119, 753), (891, 755, 269, 754), (890, 756, 165, 517), (889, 372, 164, 757), (888, 759, 270, 758), (887, 760, 135, 487), (886, 371, 163, 761), (885, 763, 271, 762), (884, 764, 162, 514), (883, 328, 120, 765), (882, 767, 272, 766), (881, 768, 161, 513), (880, 368, 160, 769), (879, 771, 273, 770), (878, 772, 95, 447), (877, 367, 159, 773), (876, 775, 274, 774), (875, 776, 118, 470), (874, 336, 128, 777), (873, 779, 275, 778), (872, 780, 117, 469), (871, 364, 156, 781), (870, 783, 276, 782), (869, 784, 101, 453), (868, 363, 155, 785), (867, 787, 277, 786), (866, 788, 114, 466), (865, 332, 124, 789), (864, 791, 278, 790), (863, 792, 113, 465), (862, 360, 152, 793), (861, 795, 279, 794), (860, 796, 102, 454), (859, 359, 151, 797), (858, 799, 280, 798), (857, 800, 110, 462), (856, 339, 131, 801), (855, 803, 281, 802), (854, 804, 109, 461), (853, 356, 148, 805), (852, 807, 282, 806), (851, 808, 99, 451), (850, 355, 147, 809), (849, 811, 283, 810), (848, 812, 106, 458), (847, 340, 132, 813), (846, 815, 284, 814), (845, 816, 105, 457), (844, 352, 144, 817), (843, 819, 285, 818), (842, 820, 87, 439), (841, 351, 143, 821), (840, 823, 286, 822), (839, 824, 90, 442), (838, 344, 136, 825), (837, 827, 287, 826), (836, 828, 89, 441), (835, 348, 140, 829), (834, 831, 288, 830), (833, 832, 83, 435), (830, 288, 832, 833), (224, 830, 833, 576), (576, 833, 435, 27), (573, 221, 831, 834), (80, 573, 834, 432), (432, 834, 830, 224), (429, 44, 348, 835), (221, 429, 835, 831), (831, 835, 829, 288), (826, 287, 828, 836), (220, 826, 836, 572), (572, 836, 441, 33), (569, 217, 827, 837), (79, 569, 837, 428), (428, 837, 826, 220), (425, 40, 344, 838), (217, 425, 838, 827), (827, 838, 825, 287), (822, 286, 824, 839), (216, 822, 839, 568), (568, 839, 442, 34), (565, 213, 823, 840), (78, 565, 840, 424), (424, 840, 822, 216), (421, 47, 351, 841), (213, 421, 841, 823), (823, 841, 821, 286), (818, 285, 820, 842), (212, 818, 842, 564), (564, 842, 439, 31), (561, 209, 819, 843), (77, 561, 843, 420), (420, 843, 818, 212), (417, 48, 352, 844), (209, 417, 844, 819), (819, 844, 817, 285), (814, 284, 816, 845), (208, 814, 845, 560), (560, 845, 457, 49), (557, 205, 815, 846), (76, 557, 846, 416), (416, 846, 814, 208), (413, 36, 340, 847), (205, 413, 847, 815), (815, 847, 813, 284), (810, 283, 812, 848), (204, 810, 848, 556), (556, 848, 458, 50), (553, 201, 811, 849), (75, 553, 849, 412), (412, 849, 810, 204), (409, 51, 355, 850), (201, 409, 850, 811), (811, 850, 809, 283), (806, 282, 808, 851), (200, 806, 851, 552), (552, 851, 451, 43), (549, 197, 807, 852), (74, 549, 852, 408), (408, 852, 806, 200), (405, 52, 356, 853), (197, 405, 853, 807), (807, 853, 805, 282), (802, 281, 804, 854), (196, 802, 854, 548), (548, 854, 461, 53), (545, 193, 803, 855), (73, 545, 855, 404), (404, 855, 802, 196), (401, 35, 339, 856), (193, 401, 856, 803), (803, 856, 801, 281), (798, 280, 800, 857), (192, 798, 857, 544), (544, 857, 462, 54), (541, 189, 799, 858), (72, 541, 858, 400), (400, 858, 798, 192), (397, 55, 359, 859), (189, 397, 859, 799), (799, 859, 797, 280), (794, 279, 796, 860), (188, 794, 860, 540), (540, 860, 454, 46), (537, 185, 795, 861), (71, 537, 861, 396), (396, 861, 794, 188), (393, 56, 360, 862), (185, 393, 862, 795), (795, 862, 793, 279), (790, 278, 792, 863), (184, 790, 863, 536), (536, 863, 465, 57), (533, 181, 791, 864), (70, 533, 864, 392), (392, 864, 790, 184), (389, 28, 332, 865), (181, 389, 865, 791), (791, 865, 789, 278), (786, 277, 788, 866), (180, 786, 866, 532), (532, 866, 466, 58), (529, 177, 787, 867), (69, 529, 867, 388), (388, 867, 786, 180), (385, 59, 363, 868), (177, 385, 868, 787), (787, 868, 785, 277), (782, 276, 784, 869), (176, 782, 869, 528), (528, 869, 453, 45), (525, 173, 783, 870), (68, 525, 870, 384), (384, 870, 782, 176), (381, 60, 364, 871), (173, 381, 871, 783), (783, 871, 781, 276), (778, 275, 780, 872), (172, 778, 872, 524), (524, 872, 469, 61), (521, 169, 779, 873), (67, 521, 873, 380), (380, 873, 778, 172), (377, 32, 336, 874), (169, 377, 874, 779), (779, 874, 777, 275), (774, 274, 776, 875), (168, 774, 875, 520), (520, 875, 470, 62), (517, 165, 775, 876), (66, 517, 876, 376), (376, 876, 774, 168), (373, 63, 367, 877), (165, 373, 877, 775), (775, 877, 773, 274), (770, 273, 772, 878), (164, 770, 878, 516), (516, 878, 447, 39), (513, 161, 771, 879), (65, 513, 879, 372), (372, 879, 770, 164), (369, 64, 368, 880), (161, 369, 880, 771), (771, 880, 769, 273), (766, 272, 768, 881), (163, 766, 881, 515), (515, 881, 513, 65), (470, 118, 767, 882), (62, 470, 882, 371), (371, 882, 766, 163), (326, 24, 328, 883), (118, 326, 883, 767), (767, 883, 765, 272), (762, 271, 764, 884), (104, 762, 884, 456), (456, 884, 514, 48), (510, 158, 763, 885), (20, 510, 885, 312), (312, 885, 762, 104), (366, 62, 371, 886), (158, 366, 886, 763), (763, 886, 761, 271), (758, 270, 760, 887), (144, 758, 887, 496), (496, 887, 487, 6), (514, 162, 759, 888), (48, 514, 888, 352), (352, 888, 758, 144), (370, 65, 372, 889), (162, 370, 889, 759), (759, 889, 757, 270), (754, 269, 756, 890), (167, 754, 890, 519), (519, 890, 517, 66), (453, 101, 755, 891), (45, 453, 891, 375), (375, 891, 754, 167), (309, 17, 327, 892), (101, 309, 892, 755), (755, 892, 753, 269), (750, 268, 752, 893), (92, 750, 893, 444), (444, 893, 518, 36), (493, 141, 751, 894), (8, 493, 894, 300), (300, 894, 750, 92), (349, 45, 375, 895), (141, 349, 895, 751), (751, 895, 749, 268), (746, 267, 748, 896), (132, 746, 896, 484), (484, 896, 510, 20), (518, 166, 747, 897), (36, 518, 897, 340), (340, 897, 746, 132), (374, 66, 376, 898), (166, 374, 898, 747), (747, 898, 745, 267), (742, 266, 744, 899), (171, 742, 899, 523), (523, 899, 521, 67), (441, 89, 743, 900), (33, 441, 900, 379), (379, 900, 742, 171), (297, 7, 296, 901), (89, 297, 901, 743), (743, 901, 741, 266), (738, 265, 740, 902), (119, 738, 902, 471), (471, 902, 522, 63), (481, 129, 739, 903), (17, 481, 903, 327), (327, 903, 738, 119), (337, 33, 379, 904), (129, 337, 904, 739), (739, 904, 737, 265), (734, 264, 736, 905), (159, 734, 905, 511), (511, 905, 509, 24), (522, 170, 735, 906), (63, 522, 906, 367), (367, 906, 734, 159), (378, 67, 380, 907), (170, 378, 907, 735), (735, 907, 733, 264), (730, 263, 732, 908), (175, 730, 908, 527), (527, 908, 525, 68), (466, 114, 731, 909), (58, 466, 909, 383), (383, 909, 730, 175), (322, 23, 324, 910), (114, 322, 910, 731), (731, 910, 729, 263), (726, 262, 728, 911), (103, 726, 911, 455), (455, 911, 526, 47), (506, 154, 727, 912), (19, 506, 912, 311), (311, 912, 726, 103), (362, 58, 383, 913), (154, 362, 913, 727), (727, 913, 725, 262), (722, 261, 724, 914), (143, 722, 914, 495), (495, 914, 493, 8), (526, 174, 723, 915), (47, 526, 915, 351), (351, 915, 722, 143), (382, 68, 384, 916), (174, 382, 916, 723), (723, 916, 721, 261), (718, 260, 720, 917), (179, 718, 917, 531), (531, 917, 529, 69), (333, 125, 719, 918), (29, 333, 918, 387), (387, 918, 718, 179), (477, 13, 323, 919), (125, 477, 919, 719), (719, 919, 717, 260), (714, 259, 716, 920), (91, 714, 920, 443), (443, 920, 530, 35), (293, 85, 715, 921), (4, 293, 921, 299), (299, 921, 714, 91), (437, 29, 387, 922), (85, 437, 922, 715), (715, 922, 713, 259), (710, 258, 712, 923), (131, 710, 923, 483), (483, 923, 506, 19), (530, 178, 711, 924), (35, 530, 924, 339), (339, 924, 710, 131), (386, 69, 388, 925), (178, 386, 925, 711), (711, 925, 709, 258), (706, 257, 708, 926), (183, 706, 926, 535), (535, 926, 533, 70), (345, 137, 707, 927), (41, 345, 927, 391), (391, 927, 706, 183), (489, 2, 292, 928), (137, 489, 928, 707), (707, 928, 705, 257), (702, 256, 704, 929), (115, 702, 929, 467), (467, 929, 534, 59), (305, 97, 703, 930), (13, 305, 930, 323), (323, 930, 702, 115), (449, 41, 391, 931), (97, 449, 931, 703), (703, 931, 701, 256), (698, 255, 700, 932), (155, 698, 932, 507), (507, 932, 505, 23), (534, 182, 699, 933), (59, 534, 933, 363), (363, 933, 698, 155), (390, 70, 392, 934), (182, 390, 934, 699), (699, 934, 697, 255), (694, 254, 696, 935), (187, 694, 935, 539), (539, 935, 537, 71), (462, 110, 695, 936), (54, 462, 936, 395), (395, 936, 694, 187), (318, 22, 320, 937), (110, 318, 937, 695), (695, 937, 693, 254), (690, 253, 692, 938), (126, 690, 938, 334), (334, 938, 538, 30), (502, 150, 691, 939), (14, 502, 939, 478), (478, 939, 690, 126), (358, 54, 395, 940), (150, 358, 940, 691), (691, 940, 689, 253), (686, 252, 688, 941), (86, 686, 941, 294), (294, 941, 494, 5), (538, 186, 687, 942), (30, 538, 942, 438), (438, 942, 686, 86), (394, 71, 396, 943), (186, 394, 943, 687), (687, 943, 685, 252), (682, 251, 684, 944), (191, 682, 944, 543), (543, 944, 541, 72), (329, 121, 683, 945), (25, 329, 945, 399), (399, 945, 682, 191), (473, 9, 319, 946), (121, 473, 946, 683), (683, 946, 681, 251), (678, 250, 680, 947), (138, 678, 947, 346), (346, 947, 542, 42), (289, 81, 679, 948), (0, 289, 948, 490), (490, 948, 678, 138), (433, 25, 399, 949), (81, 433, 949, 679), (679, 949, 677, 250), (674, 249, 676, 950), (98, 674, 950, 306), (306, 950, 502, 14), (542, 190, 675, 951), (42, 542, 951, 450), (450, 951, 674, 98), (398, 72, 400, 952), (190, 398, 952, 675), (675, 952, 673, 249), (670, 248, 672, 953), (195, 670, 953, 547), (547, 953, 545, 73), (341, 133, 671, 954), (37, 341, 954, 403), (403, 954, 670, 195), (485, 4, 299, 955), (133, 485, 955, 671), (671, 955, 669, 248), (666, 247, 668, 956), (111, 666, 956, 463), (463, 956, 546, 55), (301, 93, 667, 957), (9, 301, 957, 319), (319, 957, 666, 111), (445, 37, 403, 958), (93, 445, 958, 667), (667, 958, 665, 247), (662, 246, 664, 959), (151, 662, 959, 503), (503, 959, 501, 22), (546, 194, 663, 960), (55, 546, 960, 359), (359, 960, 662, 151), (402, 73, 404, 961), (194, 402, 961, 663), (663, 961, 661, 246), (658, 245, 660, 962), (199, 658, 962, 551), (551, 962, 549, 74), (458, 106, 659, 963), (50, 458, 963, 407), (407, 963, 658, 199), (314, 21, 316, 964), (106, 314, 964, 659), (659, 964, 657, 245), (654, 244, 656, 965), (122, 654, 965, 330), (330, 965, 550, 26), (498, 146, 655, 966), (10, 498, 966, 474), (474, 966, 654, 122), (354, 50, 407, 967), (146, 354, 967, 655), (655, 967, 653, 244), (650, 243, 652, 968), (82, 650, 968, 290), (290, 968, 491, 1), (550, 198, 651, 969), (26, 550, 969, 434), (434, 969, 650, 82), (406, 74, 408, 970), (198, 406, 970, 651), (651, 970, 649, 243), (646, 242, 648, 971), (203, 646, 971, 555), (555, 971, 553, 75), (454, 102, 647, 972), (46, 454, 972, 411), (411, 972, 646, 203), (310, 18, 315, 973), (102, 310, 973, 647), (647, 973, 645, 242), (642, 241, 644, 974), (134, 642, 974, 342), (342, 974, 554, 38), (494, 142, 643, 975), (5, 494, 975, 486), (486, 975, 642, 134), (350, 46, 411, 976), (142, 350, 976, 643), (643, 976, 641, 241), (638, 240, 640, 977), (94, 638, 977, 302), (302, 977, 498, 10), (554, 202, 639, 978), (38, 554, 978, 446), (446, 978, 638, 94), (410, 75, 412, 979), (202, 410, 979, 639), (639, 979, 637, 240), (634, 239, 636, 980), (207, 634, 980, 559), (559, 980, 557, 76), (442, 90, 635, 981), (34, 442, 981, 415), (415, 981, 634, 207), (298, 8, 300, 982), (90, 298, 982, 635), (635, 982, 633, 239), (630, 238, 632, 983), (107, 630, 983, 459), (459, 983, 558, 51), (482, 130, 631, 984), (18, 482, 984, 315), (315, 984, 630, 107), (338, 34, 415, 985), (130, 338, 985, 631), (631, 985, 629, 238), (626, 237, 628, 986), (147, 626, 986, 499), (499, 986, 497, 21), (558, 206, 627, 987), (51, 558, 987, 355), (355, 987, 626, 147), (414, 76, 416, 988), (206, 414, 988, 627), (627, 988, 625, 237), (622, 236, 624, 989), (211, 622, 989, 563), (563, 989, 561, 77), (457, 105, 623, 990), (49, 457, 990, 419), (419, 990, 622, 211), (313, 20, 312, 991), (105, 313, 991, 623), (623, 991, 621, 236), (618, 235, 620, 992), (108, 618, 992, 460), (460, 992, 562, 52), (497, 145, 619, 993), (21, 497, 993, 316), (316, 993, 618, 108), (353, 49, 419, 994), (145, 353, 994, 619), (619, 994, 617, 235), (614, 234, 616, 995), (148, 614, 995, 500), (500, 995, 479, 15), (562, 210, 615, 996), (52, 562, 996, 356), (356, 996, 614, 148), (418, 77, 420, 997), (210, 418, 997, 615), (615, 997, 613, 234), (610, 233, 612, 998), (215, 610, 998, 567), (567, 998, 565, 78), (461, 109, 611, 999), (53, 461, 999, 423), (423, 999, 610, 215), (317, 19, 311, 1000), (109, 317, 1000, 611), (611, 1000, 609, 233), (606, 232, 608, 1001), (112, 606, 1001, 464), (464, 1001, 566, 56), (501, 149, 607, 1002), (22, 501, 1002, 320), (320, 1002, 606, 112), (357, 53, 423, 1003), (149, 357, 1003, 607), (607, 1003, 605, 232), (602, 231, 604, 1004), (152, 602, 1004, 504), (504, 1004, 482, 18), (566, 214, 603, 1005), (56, 566, 1005, 360), (360, 1005, 602, 152), (422, 78, 424, 1006), (214, 422, 1006, 603), (603, 1006, 601, 231), (598, 230, 600, 1007), (219, 598, 1007, 571), (571, 1007, 569, 79), (465, 113, 599, 1008), (57, 465, 1008, 427), (427, 1008, 598, 219), (321, 12, 304, 1009), (113, 321, 1009, 599), (599, 1009, 597, 230), (594, 229, 596, 1010), (116, 594, 1010, 468), (468, 1010, 570, 60), (505, 153, 595, 1011), (23, 505, 1011, 324), (324, 1011, 594, 116), (361, 57, 427, 1012), (153, 361, 1012, 595), (595, 1012, 593, 229), (590, 228, 592, 1013), (156, 590, 1013, 508), (508, 1013, 481, 17), (570, 218, 591, 1014), (60, 570, 1014, 364), (364, 1014, 590, 156), (426, 79, 428, 1015), (218, 426, 1015, 591), (591, 1015, 589, 228), (586, 227, 588, 1016), (223, 586, 1016, 575), (575, 1016, 573, 80), (469, 117, 587, 1017), (61, 469, 1017, 431), (431, 1017, 586, 223), (325, 16, 308, 1018), (117, 325, 1018, 587), (587, 1018, 585, 227), (582, 226, 584, 1019), (120, 582, 1019, 472), (472, 1019, 574, 64), (509, 157, 583, 1020), (24, 509, 1020, 328), (328, 1020, 582, 120), (365, 61, 431, 1021), (157, 365, 1021, 583), (583, 1021, 581, 226), (578, 225, 580, 1022), (160, 578, 1022, 512), (512, 1022, 475, 11), (574, 222, 579, 1023), (64, 574, 1023, 368), (368, 1023, 578, 160), (430, 80, 432, 1024), (222, 430, 1024, 579), (579, 1024, 577, 225), (577, 224, 576, 1025), (225, 577, 1025, 580), (580, 1025, 331, 123), (581, 223, 575, 1026), (226, 581, 1026, 584), (584, 1026, 430, 222), (585, 100, 452, 1027), (227, 585, 1027, 588), (588, 1027, 429, 221), (589, 220, 572, 1028), (228, 589, 1028, 592), (592, 1028, 337, 129), (593, 219, 571, 1029), (229, 593, 1029, 596), (596, 1029, 426, 218), (597, 96, 448, 1030), (230, 597, 1030, 600), (600, 1030, 425, 217), (601, 216, 568, 1031), (231, 601, 1031, 604), (604, 1031, 338, 130), (605, 215, 567, 1032), (232, 605, 1032, 608), (608, 1032, 422, 214), (609, 103, 455, 1033), (233, 609, 1033, 612), (612, 1033, 421, 213), (613, 212, 564, 1034), (234, 613, 1034, 616), (616, 1034, 335, 127), (617, 211, 563, 1035), (235, 617, 1035, 620), (620, 1035, 418, 210), (621, 104, 456, 1036), (236, 621, 1036, 624), (624, 1036, 417, 209), (625, 208, 560, 1037), (237, 625, 1037, 628), (628, 1037, 353, 145), (629, 207, 559, 1038), (238, 629, 1038, 632), (632, 1038, 414, 206), (633, 92, 444, 1039), (239, 633, 1039, 636), (636, 1039, 413, 205), (637, 204, 556, 1040), (240, 637, 1040, 640), (640, 1040, 354, 146), (641, 203, 555, 1041), (241, 641, 1041, 644), (644, 1041, 410, 202), (645, 107, 459, 1042), (242, 645, 1042, 648), (648, 1042, 409, 201), (649, 200, 552, 1043), (243, 649, 1043, 652), (652, 1043, 347, 139), (653, 199, 551, 1044), (244, 653, 1044, 656), (656, 1044, 406, 198), (657, 108, 460, 1045), (245, 657, 1045, 660), (660, 1045, 405, 197), (661, 196, 548, 1046), (246, 661, 1046, 664), (664, 1046, 357, 149), (665, 195, 547, 1047), (247, 665, 1047, 668), (668, 1047, 402, 194), (669, 91, 443, 1048), (248, 669, 1048, 672), (672, 1048, 401, 193), (673, 192, 544, 1049), (249, 673, 1049, 676), (676, 1049, 358, 150), (677, 191, 543, 1050), (250, 677, 1050, 680), (680, 1050, 398, 190), (681, 111, 463, 1051), (251, 681, 1051, 684), (684, 1051, 397, 189), (685, 188, 540, 1052), (252, 685, 1052, 688), (688, 1052, 350, 142), (689, 187, 539, 1053), (253, 689, 1053, 692), (692, 1053, 394, 186), (693, 112, 464, 1054), (254, 693, 1054, 696), (696, 1054, 393, 185), (697, 184, 536, 1055), (255, 697, 1055, 700), (700, 1055, 361, 153), (701, 183, 535, 1056), (256, 701, 1056, 704), (704, 1056, 390, 182), (705, 84, 436, 1057), (257, 705, 1057, 708), (708, 1057, 389, 181), (709, 180, 532, 1058), (258, 709, 1058, 712), (712, 1058, 362, 154), (713, 179, 531, 1059), (259, 713, 1059, 716), (716, 1059, 386, 178), (717, 115, 467, 1060), (260, 717, 1060, 720), (720, 1060, 385, 177), (721, 176, 528, 1061), (261, 721, 1061, 724), (724, 1061, 349, 141), (725, 175, 527, 1062), (262, 725, 1062, 728), (728, 1062, 382, 174), (729, 116, 468, 1063), (263, 729, 1063, 732), (732, 1063, 381, 173), (733, 172, 524, 1064), (264, 733, 1064, 736), (736, 1064, 365, 157), (737, 171, 523, 1065), (265, 737, 1065, 740), (740, 1065, 378, 170), (741, 88, 440, 1066), (266, 741, 1066, 744), (744, 1066, 377, 169), (745, 168, 520, 1067), (267, 745, 1067, 748), (748, 1067, 366, 158), (749, 167, 519, 1068), (268, 749, 1068, 752), (752, 1068, 374, 166), (753, 119, 471, 1069), (269, 753, 1069, 756), (756, 1069, 373, 165), (757, 164, 516, 1070), (270, 757, 1070, 760), (760, 1070, 343, 135), (761, 163, 515, 1071), (271, 761, 1071, 764), (764, 1071, 370, 162), (765, 120, 472, 1072), (272, 765, 1072, 768), (768, 1072, 369, 161), (769, 160, 512, 1073), (273, 769, 1073, 772), (772, 1073, 303, 95), (773, 159, 511, 1074), (274, 773, 1074, 776), (776, 1074, 326, 118), (777, 128, 480, 1075), (275, 777, 1075, 780), (780, 1075, 325, 117), (781, 156, 508, 1076), (276, 781, 1076, 784), (784, 1076, 309, 101), (785, 155, 507, 1077), (277, 785, 1077, 788), (788, 1077, 322, 114), (789, 124, 476, 1078), (278, 789, 1078, 792), (792, 1078, 321, 113), (793, 152, 504, 1079), (279, 793, 1079, 796), (796, 1079, 310, 102), (797, 151, 503, 1080), (280, 797, 1080, 800), (800, 1080, 318, 110), (801, 131, 483, 1081), (281, 801, 1081, 804), (804, 1081, 317, 109), (805, 148, 500, 1082), (282, 805, 1082, 808), (808, 1082, 307, 99), (809, 147, 499, 1083), (283, 809, 1083, 812), (812, 1083, 314, 106), (813, 132, 484, 1084), (284, 813, 1084, 816), (816, 1084, 313, 105), (817, 144, 496, 1085), (285, 817, 1085, 820), (820, 1085, 295, 87), (821, 143, 495, 1086), (286, 821, 1086, 824), (824, 1086, 298, 90), (825, 136, 488, 1087), (287, 825, 1087, 828), (828, 1087, 297, 89), (829, 140, 492, 1088), (288, 829, 1088, 832), (832, 1088, 291, 83)])
me_plane.polygons.foreach_set('use_smooth', [True] * 1024)
me_plane.use_remesh_preserve_volume = False
me_plane.use_remesh_preserve_attributes = False
me_plane.use_mirror_vertex_groups = False
me_plane.update()

# ---- objects
ob_plane = bpy.data.objects.new('Plane', me_plane)
ob_lamp = bpy.data.objects.new('Lamp', light_lamp)
ob_camera = bpy.data.objects.new('Camera', cam_camera)

# ---- transforms, parenting, visibility, modifiers, constraints
ob_plane.location = (0.0, 0.0, 0.0)
ob_plane.lineart.crease_threshold = 0.0
ob_lamp.location = (4.076, 1.005, 5.904)
ob_lamp.rotation_euler = (0.6503, 0.05522, 1.866)
ob_lamp.lock_rotations_4d = False
ob_lamp.empty_display_type = 'ARROWS'
ob_lamp.color = (0.0, 0.0, 0.0, 0.0)
ob_lamp.lineart.crease_threshold = 0.0
ob_camera.location = (7.481, -6.508, 5.344)
ob_camera.rotation_euler = (1.109, 0.0, 0.8149)
ob_camera.lock_rotations_4d = False
ob_camera.empty_display_type = 'ARROWS'
ob_camera.color = (0.0, 0.0, 0.0, 0.0)
ob_camera.display_type = 'WIRE'
ob_camera.lineart.crease_threshold = 0.0

# ---- collection membership
col_collection_1.objects.link(ob_plane)
col_collection_1.objects.link(ob_lamp)
col_collection_1.objects.link(ob_camera)

# ---- scene / render settings (as saved in the file)
scene.camera = ob_camera
scene.frame_start = 1; scene.frame_end = 250; scene.frame_set(1)
scene.render.engine = 'BLENDER_EEVEE_NEXT'
scene.render.resolution_percentage = 50
scene.render.dither_intensity = 0.0
scene.cycles.use_denoising = False
scene.cycles.samples = 128
scene.cycles.sampling_pattern = 'TABULATED_SOBOL'
scene.cycles.use_adaptive_sampling = False
scene.cycles.use_light_tree = False
scene.cycles.blur_glossy = 0.0
scene.cycles.sample_clamp_indirect = 0.0
scene.view_settings.view_transform = 'Standard'
bpy.context.view_layer.update()
